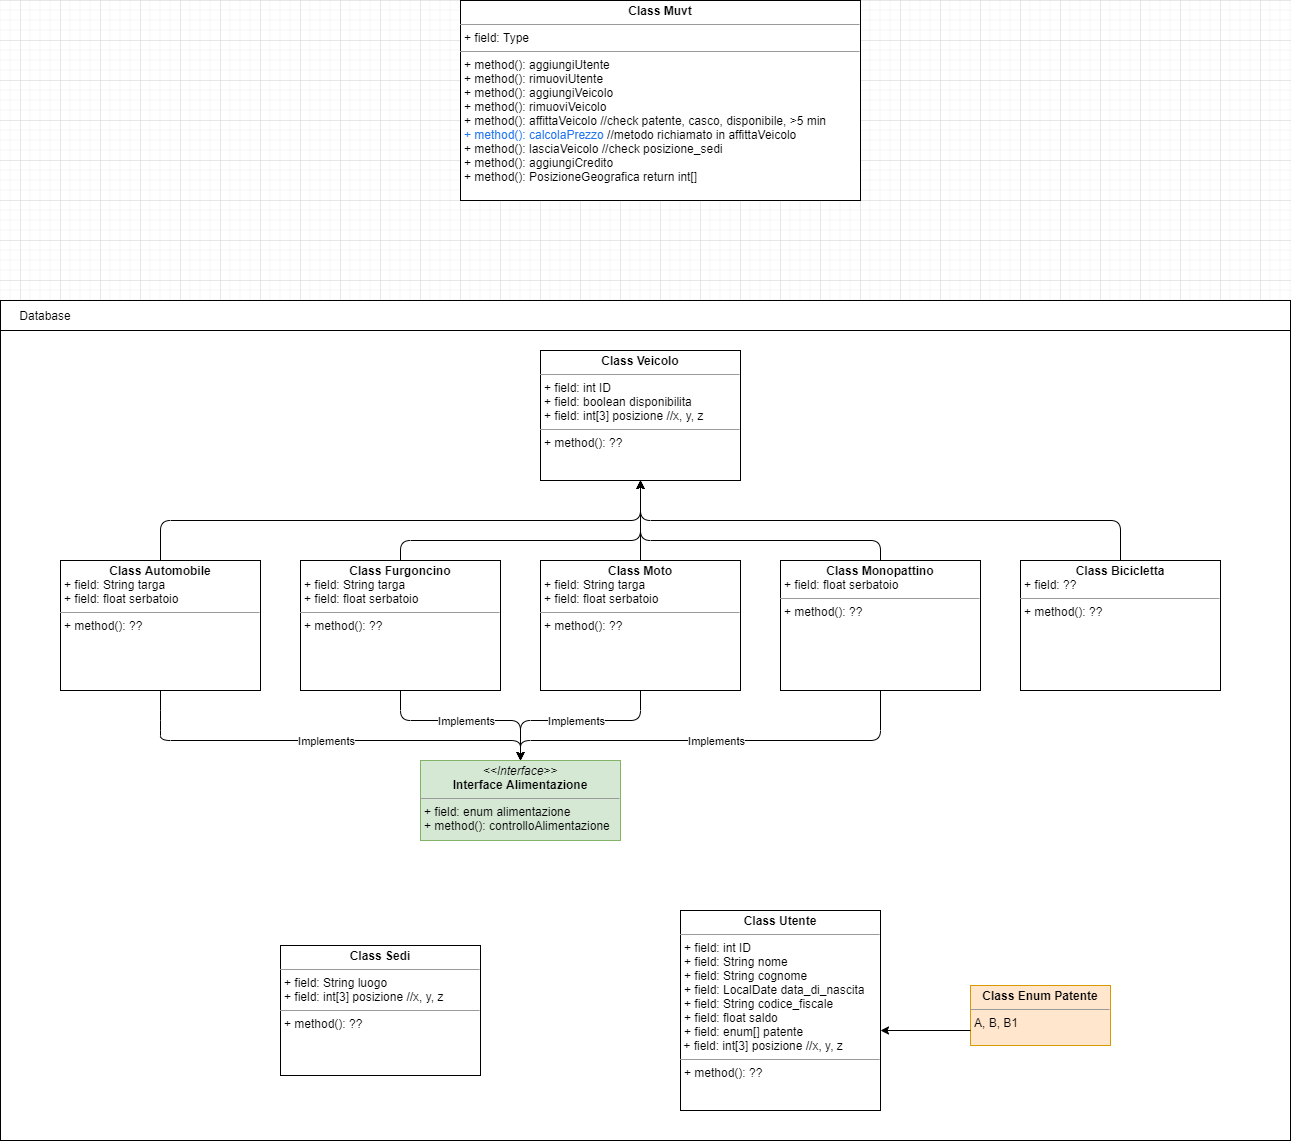

The diagram above was exported from draw.io. Its source (the exported page's mxGraphModel, read from the mxfile embedded in the PNG):
<mxGraphModel dx="852" dy="486" grid="1" gridSize="10" guides="1" tooltips="1" connect="1" arrows="1" fold="1" page="1" pageScale="1" pageWidth="827" pageHeight="1169" math="0" shadow="0">
  <root>
    <mxCell id="WIyWlLk6GJQsqaUBKTNV-0" />
    <mxCell id="WIyWlLk6GJQsqaUBKTNV-1" parent="WIyWlLk6GJQsqaUBKTNV-0" />
    <mxCell id="R4GEKbzclm3p3Y_QMuAE-41" value="" style="shape=internalStorage;whiteSpace=wrap;html=1;backgroundOutline=1;dx=0;dy=30;" vertex="1" parent="WIyWlLk6GJQsqaUBKTNV-1">
      <mxGeometry x="60" y="420" width="1290" height="840" as="geometry" />
    </mxCell>
    <mxCell id="R4GEKbzclm3p3Y_QMuAE-4" value="&lt;p style=&quot;margin: 0px ; margin-top: 4px ; text-align: center&quot;&gt;&lt;b&gt;Class Muvt&lt;/b&gt;&lt;/p&gt;&lt;hr size=&quot;1&quot;&gt;&lt;p style=&quot;margin: 0px ; margin-left: 4px&quot;&gt;+ field: Type&lt;/p&gt;&lt;hr size=&quot;1&quot;&gt;&lt;p style=&quot;margin: 0px ; margin-left: 4px&quot;&gt;+ method(): aggiungiUtente&lt;/p&gt;&lt;p style=&quot;margin: 0px ; margin-left: 4px&quot;&gt;+ method(): rimuoviUtente&lt;br&gt;&lt;/p&gt;&lt;p style=&quot;margin: 0px ; margin-left: 4px&quot;&gt;+ method(): aggiungiVeicolo&lt;br&gt;&lt;/p&gt;&lt;p style=&quot;margin: 0px ; margin-left: 4px&quot;&gt;+ method(): rimuoviVeicolo&lt;br&gt;+ method(): affittaVeicolo //check patente, casco, disponibile, &amp;gt;5 min&lt;br&gt;&lt;font color=&quot;#2476f0&quot;&gt;+ method(): calcolaPrezzo&lt;/font&gt; //metodo richiamato in affittaVeicolo&amp;nbsp;&lt;br&gt;+ method(): lasciaVeicolo //check posizione_sedi&lt;br&gt;+ method(): aggiungiCredito&lt;br&gt;+ method(): PosizioneGeografica return int[]&lt;br&gt;&lt;/p&gt;" style="verticalAlign=top;align=left;overflow=fill;fontSize=12;fontFamily=Helvetica;html=1;" vertex="1" parent="WIyWlLk6GJQsqaUBKTNV-1">
      <mxGeometry x="520" y="120" width="400" height="200" as="geometry" />
    </mxCell>
    <mxCell id="R4GEKbzclm3p3Y_QMuAE-5" value="&lt;p style=&quot;margin: 0px ; margin-top: 4px ; text-align: center&quot;&gt;&lt;b&gt;Class Veicolo&lt;/b&gt;&lt;/p&gt;&lt;hr size=&quot;1&quot;&gt;&lt;p style=&quot;margin: 0px ; margin-left: 4px&quot;&gt;+ field: int ID&lt;br&gt;+ field: boolean disponibilita&lt;br&gt;&lt;/p&gt;&lt;p style=&quot;margin: 0px ; margin-left: 4px&quot;&gt;+ field: int[3] posizione //x, y, z&lt;br&gt;&lt;/p&gt;&lt;hr size=&quot;1&quot;&gt;&lt;p style=&quot;margin: 0px ; margin-left: 4px&quot;&gt;+ method(): ??&lt;br&gt;&lt;/p&gt;" style="verticalAlign=top;align=left;overflow=fill;fontSize=12;fontFamily=Helvetica;html=1;" vertex="1" parent="WIyWlLk6GJQsqaUBKTNV-1">
      <mxGeometry x="600" y="470" width="200" height="130" as="geometry" />
    </mxCell>
    <mxCell id="R4GEKbzclm3p3Y_QMuAE-6" value="&lt;p style=&quot;margin: 0px ; margin-top: 4px ; text-align: center&quot;&gt;&lt;i&gt;&amp;lt;&amp;lt;Interface&amp;gt;&amp;gt;&lt;/i&gt;&lt;br&gt;&lt;b&gt;Interface Alimentazione&lt;/b&gt;&lt;/p&gt;&lt;hr size=&quot;1&quot;&gt;&lt;p style=&quot;margin: 0px ; margin-left: 4px&quot;&gt;+ field: enum alimentazione&lt;/p&gt;&lt;p style=&quot;margin: 0px ; margin-left: 4px&quot;&gt;+ method(): controlloAlimentazione&amp;nbsp;&lt;/p&gt;" style="verticalAlign=top;align=left;overflow=fill;fontSize=12;fontFamily=Helvetica;html=1;fillColor=#d5e8d4;strokeColor=#82b366;" vertex="1" parent="WIyWlLk6GJQsqaUBKTNV-1">
      <mxGeometry x="480" y="880" width="200" height="80" as="geometry" />
    </mxCell>
    <mxCell id="R4GEKbzclm3p3Y_QMuAE-7" value="&lt;p style=&quot;margin: 0px ; margin-top: 4px ; text-align: center&quot;&gt;&lt;b&gt;Class Automobile&lt;/b&gt;&lt;/p&gt;&lt;p style=&quot;margin: 0px ; margin-left: 4px&quot;&gt;+ field: String targa&lt;br&gt;&lt;/p&gt;&lt;p style=&quot;margin: 0px ; margin-left: 4px&quot;&gt;+ field: float serbatoio&amp;nbsp; &amp;nbsp; &amp;nbsp; &amp;nbsp; &amp;nbsp; &amp;nbsp; &amp;nbsp;&amp;nbsp;&lt;br&gt;&lt;/p&gt;&lt;hr size=&quot;1&quot;&gt;&lt;p style=&quot;margin: 0px ; margin-left: 4px&quot;&gt;+ method(): ??&lt;br&gt;&lt;/p&gt;" style="verticalAlign=top;align=left;overflow=fill;fontSize=12;fontFamily=Helvetica;html=1;" vertex="1" parent="WIyWlLk6GJQsqaUBKTNV-1">
      <mxGeometry x="120" y="680" width="200" height="130" as="geometry" />
    </mxCell>
    <mxCell id="R4GEKbzclm3p3Y_QMuAE-8" value="&lt;p style=&quot;margin: 0px ; margin-top: 4px ; text-align: center&quot;&gt;&lt;b&gt;Class Furgoncino&lt;/b&gt;&lt;/p&gt;&lt;p style=&quot;margin: 0px 0px 0px 4px&quot;&gt;+ field: String targa&lt;br&gt;&lt;/p&gt;&lt;p style=&quot;margin: 0px 0px 0px 4px&quot;&gt;+ field: float serbatoio&lt;/p&gt;&lt;hr size=&quot;1&quot;&gt;&lt;p style=&quot;margin: 0px ; margin-left: 4px&quot;&gt;+ method(): ??&lt;br&gt;&lt;/p&gt;" style="verticalAlign=top;align=left;overflow=fill;fontSize=12;fontFamily=Helvetica;html=1;" vertex="1" parent="WIyWlLk6GJQsqaUBKTNV-1">
      <mxGeometry x="360" y="680" width="200" height="130" as="geometry" />
    </mxCell>
    <mxCell id="R4GEKbzclm3p3Y_QMuAE-9" value="&lt;p style=&quot;margin: 0px ; margin-top: 4px ; text-align: center&quot;&gt;&lt;b&gt;Class Monopattino&lt;/b&gt;&lt;/p&gt;&lt;p style=&quot;margin: 0px ; margin-left: 4px&quot;&gt;+ field: float serbatoio&lt;br&gt;&lt;/p&gt;&lt;hr size=&quot;1&quot;&gt;&lt;p style=&quot;margin: 0px ; margin-left: 4px&quot;&gt;+ method(): ??&lt;br&gt;&lt;/p&gt;" style="verticalAlign=top;align=left;overflow=fill;fontSize=12;fontFamily=Helvetica;html=1;" vertex="1" parent="WIyWlLk6GJQsqaUBKTNV-1">
      <mxGeometry x="840" y="680" width="200" height="130" as="geometry" />
    </mxCell>
    <mxCell id="R4GEKbzclm3p3Y_QMuAE-10" value="&lt;p style=&quot;margin: 0px ; margin-top: 4px ; text-align: center&quot;&gt;&lt;b&gt;Class Moto&lt;/b&gt;&lt;/p&gt;&lt;p style=&quot;margin: 0px 0px 0px 4px&quot;&gt;+ field: String targa&lt;br&gt;&lt;/p&gt;&lt;p style=&quot;margin: 0px 0px 0px 4px&quot;&gt;+ field: float serbatoio&lt;/p&gt;&lt;hr size=&quot;1&quot;&gt;&lt;p style=&quot;margin: 0px ; margin-left: 4px&quot;&gt;+ method(): ??&lt;br&gt;&lt;/p&gt;" style="verticalAlign=top;align=left;overflow=fill;fontSize=12;fontFamily=Helvetica;html=1;" vertex="1" parent="WIyWlLk6GJQsqaUBKTNV-1">
      <mxGeometry x="600" y="680" width="200" height="130" as="geometry" />
    </mxCell>
    <mxCell id="R4GEKbzclm3p3Y_QMuAE-17" value="&lt;p style=&quot;margin: 0px ; margin-top: 4px ; text-align: center&quot;&gt;&lt;b&gt;Class Bicicletta&lt;/b&gt;&lt;/p&gt;&lt;p style=&quot;margin: 0px ; margin-left: 4px&quot;&gt;+ field: ??&lt;br&gt;&lt;/p&gt;&lt;hr size=&quot;1&quot;&gt;&lt;p style=&quot;margin: 0px ; margin-left: 4px&quot;&gt;+ method(): ??&lt;br&gt;&lt;/p&gt;" style="verticalAlign=top;align=left;overflow=fill;fontSize=12;fontFamily=Helvetica;html=1;" vertex="1" parent="WIyWlLk6GJQsqaUBKTNV-1">
      <mxGeometry x="1080" y="680" width="200" height="130" as="geometry" />
    </mxCell>
    <mxCell id="R4GEKbzclm3p3Y_QMuAE-18" value="" style="endArrow=classic;html=1;entryX=0.5;entryY=1;entryDx=0;entryDy=0;exitX=0.5;exitY=0;exitDx=0;exitDy=0;" edge="1" parent="WIyWlLk6GJQsqaUBKTNV-1" source="R4GEKbzclm3p3Y_QMuAE-7" target="R4GEKbzclm3p3Y_QMuAE-5">
      <mxGeometry width="50" height="50" relative="1" as="geometry">
        <mxPoint x="390" y="650" as="sourcePoint" />
        <mxPoint x="440" y="600" as="targetPoint" />
        <Array as="points">
          <mxPoint x="220" y="640" />
          <mxPoint x="700" y="640" />
        </Array>
      </mxGeometry>
    </mxCell>
    <mxCell id="R4GEKbzclm3p3Y_QMuAE-20" value="" style="endArrow=classic;html=1;entryX=0.5;entryY=1;entryDx=0;entryDy=0;exitX=0.5;exitY=0;exitDx=0;exitDy=0;" edge="1" parent="WIyWlLk6GJQsqaUBKTNV-1" source="R4GEKbzclm3p3Y_QMuAE-8" target="R4GEKbzclm3p3Y_QMuAE-5">
      <mxGeometry width="50" height="50" relative="1" as="geometry">
        <mxPoint x="350" y="630" as="sourcePoint" />
        <mxPoint x="400" y="580" as="targetPoint" />
        <Array as="points">
          <mxPoint x="460" y="660" />
          <mxPoint x="700" y="660" />
        </Array>
      </mxGeometry>
    </mxCell>
    <mxCell id="R4GEKbzclm3p3Y_QMuAE-21" value="" style="endArrow=classic;html=1;entryX=0.5;entryY=1;entryDx=0;entryDy=0;exitX=0.5;exitY=0;exitDx=0;exitDy=0;" edge="1" parent="WIyWlLk6GJQsqaUBKTNV-1" source="R4GEKbzclm3p3Y_QMuAE-10" target="R4GEKbzclm3p3Y_QMuAE-5">
      <mxGeometry width="50" height="50" relative="1" as="geometry">
        <mxPoint x="660" y="690" as="sourcePoint" />
        <mxPoint x="710" y="640" as="targetPoint" />
      </mxGeometry>
    </mxCell>
    <mxCell id="R4GEKbzclm3p3Y_QMuAE-22" value="" style="endArrow=classic;html=1;entryX=0.5;entryY=1;entryDx=0;entryDy=0;exitX=0.5;exitY=0;exitDx=0;exitDy=0;" edge="1" parent="WIyWlLk6GJQsqaUBKTNV-1" source="R4GEKbzclm3p3Y_QMuAE-9" target="R4GEKbzclm3p3Y_QMuAE-5">
      <mxGeometry width="50" height="50" relative="1" as="geometry">
        <mxPoint x="930" y="660" as="sourcePoint" />
        <mxPoint x="980" y="610" as="targetPoint" />
        <Array as="points">
          <mxPoint x="940" y="660" />
          <mxPoint x="700" y="660" />
        </Array>
      </mxGeometry>
    </mxCell>
    <mxCell id="R4GEKbzclm3p3Y_QMuAE-23" value="" style="endArrow=classic;html=1;entryX=0.5;entryY=1;entryDx=0;entryDy=0;exitX=0.5;exitY=0;exitDx=0;exitDy=0;" edge="1" parent="WIyWlLk6GJQsqaUBKTNV-1" source="R4GEKbzclm3p3Y_QMuAE-17" target="R4GEKbzclm3p3Y_QMuAE-5">
      <mxGeometry width="50" height="50" relative="1" as="geometry">
        <mxPoint x="940" y="660" as="sourcePoint" />
        <mxPoint x="990" y="610" as="targetPoint" />
        <Array as="points">
          <mxPoint x="1180" y="640" />
          <mxPoint x="700" y="640" />
        </Array>
      </mxGeometry>
    </mxCell>
    <mxCell id="R4GEKbzclm3p3Y_QMuAE-31" value="" style="endArrow=classic;html=1;entryX=0.5;entryY=0;entryDx=0;entryDy=0;exitX=0.5;exitY=1;exitDx=0;exitDy=0;" edge="1" parent="WIyWlLk6GJQsqaUBKTNV-1" source="R4GEKbzclm3p3Y_QMuAE-7" target="R4GEKbzclm3p3Y_QMuAE-6">
      <mxGeometry relative="1" as="geometry">
        <mxPoint x="80" y="920" as="sourcePoint" />
        <mxPoint x="180" y="920" as="targetPoint" />
        <Array as="points">
          <mxPoint x="220" y="840" />
          <mxPoint x="220" y="860" />
          <mxPoint x="580" y="860" />
        </Array>
      </mxGeometry>
    </mxCell>
    <mxCell id="R4GEKbzclm3p3Y_QMuAE-32" value="Implements" style="edgeLabel;resizable=0;html=1;align=center;verticalAlign=middle;" connectable="0" vertex="1" parent="R4GEKbzclm3p3Y_QMuAE-31">
      <mxGeometry relative="1" as="geometry" />
    </mxCell>
    <mxCell id="R4GEKbzclm3p3Y_QMuAE-33" value="" style="endArrow=classic;html=1;exitX=0.5;exitY=1;exitDx=0;exitDy=0;entryX=0.5;entryY=0;entryDx=0;entryDy=0;" edge="1" parent="WIyWlLk6GJQsqaUBKTNV-1" source="R4GEKbzclm3p3Y_QMuAE-8" target="R4GEKbzclm3p3Y_QMuAE-6">
      <mxGeometry relative="1" as="geometry">
        <mxPoint x="230" y="820" as="sourcePoint" />
        <mxPoint x="570" y="850" as="targetPoint" />
        <Array as="points">
          <mxPoint x="460" y="840" />
          <mxPoint x="580" y="840" />
        </Array>
      </mxGeometry>
    </mxCell>
    <mxCell id="R4GEKbzclm3p3Y_QMuAE-34" value="Implements" style="edgeLabel;resizable=0;html=1;align=center;verticalAlign=middle;" connectable="0" vertex="1" parent="R4GEKbzclm3p3Y_QMuAE-33">
      <mxGeometry relative="1" as="geometry" />
    </mxCell>
    <mxCell id="R4GEKbzclm3p3Y_QMuAE-35" value="" style="endArrow=classic;html=1;exitX=0.5;exitY=1;exitDx=0;exitDy=0;entryX=0.5;entryY=0;entryDx=0;entryDy=0;" edge="1" parent="WIyWlLk6GJQsqaUBKTNV-1" source="R4GEKbzclm3p3Y_QMuAE-10" target="R4GEKbzclm3p3Y_QMuAE-6">
      <mxGeometry relative="1" as="geometry">
        <mxPoint x="470" y="820" as="sourcePoint" />
        <mxPoint x="580" y="850" as="targetPoint" />
        <Array as="points">
          <mxPoint x="700" y="840" />
          <mxPoint x="580" y="840" />
        </Array>
      </mxGeometry>
    </mxCell>
    <mxCell id="R4GEKbzclm3p3Y_QMuAE-36" value="Implements" style="edgeLabel;resizable=0;html=1;align=center;verticalAlign=middle;" connectable="0" vertex="1" parent="R4GEKbzclm3p3Y_QMuAE-35">
      <mxGeometry relative="1" as="geometry" />
    </mxCell>
    <mxCell id="R4GEKbzclm3p3Y_QMuAE-37" value="" style="endArrow=classic;html=1;exitX=0.5;exitY=1;exitDx=0;exitDy=0;entryX=0.5;entryY=0;entryDx=0;entryDy=0;" edge="1" parent="WIyWlLk6GJQsqaUBKTNV-1" source="R4GEKbzclm3p3Y_QMuAE-9" target="R4GEKbzclm3p3Y_QMuAE-6">
      <mxGeometry relative="1" as="geometry">
        <mxPoint x="480" y="830" as="sourcePoint" />
        <mxPoint x="600" y="900" as="targetPoint" />
        <Array as="points">
          <mxPoint x="940" y="860" />
          <mxPoint x="580" y="860" />
        </Array>
      </mxGeometry>
    </mxCell>
    <mxCell id="R4GEKbzclm3p3Y_QMuAE-38" value="Implements" style="edgeLabel;resizable=0;html=1;align=center;verticalAlign=middle;" connectable="0" vertex="1" parent="R4GEKbzclm3p3Y_QMuAE-37">
      <mxGeometry relative="1" as="geometry" />
    </mxCell>
    <mxCell id="R4GEKbzclm3p3Y_QMuAE-40" value="&lt;p style=&quot;margin: 0px ; margin-top: 4px ; text-align: center&quot;&gt;&lt;b&gt;Class Enum Patente&lt;/b&gt;&lt;/p&gt;&lt;hr size=&quot;1&quot;&gt;&lt;p style=&quot;margin: 0px ; margin-left: 4px&quot;&gt;A, B, B1&lt;/p&gt;" style="verticalAlign=top;align=left;overflow=fill;fontSize=12;fontFamily=Helvetica;html=1;fillColor=#ffe6cc;strokeColor=#d79b00;" vertex="1" parent="WIyWlLk6GJQsqaUBKTNV-1">
      <mxGeometry x="1030" y="1105" width="140" height="60" as="geometry" />
    </mxCell>
    <mxCell id="R4GEKbzclm3p3Y_QMuAE-42" value="Database" style="text;html=1;strokeColor=none;fillColor=none;align=center;verticalAlign=middle;whiteSpace=wrap;rounded=0;" vertex="1" parent="WIyWlLk6GJQsqaUBKTNV-1">
      <mxGeometry x="60" y="420" width="90" height="30" as="geometry" />
    </mxCell>
    <mxCell id="R4GEKbzclm3p3Y_QMuAE-43" value="" style="endArrow=classic;html=1;exitX=0;exitY=0.75;exitDx=0;exitDy=0;entryX=1;entryY=0.6;entryDx=0;entryDy=0;entryPerimeter=0;" edge="1" parent="WIyWlLk6GJQsqaUBKTNV-1" source="R4GEKbzclm3p3Y_QMuAE-40">
      <mxGeometry width="50" height="50" relative="1" as="geometry">
        <mxPoint x="960" y="1040" as="sourcePoint" />
        <mxPoint x="940" y="1150" as="targetPoint" />
      </mxGeometry>
    </mxCell>
    <mxCell id="R4GEKbzclm3p3Y_QMuAE-44" value="&lt;p style=&quot;margin: 0px ; margin-top: 4px ; text-align: center&quot;&gt;&lt;b&gt;Class Sedi&lt;/b&gt;&lt;/p&gt;&lt;hr size=&quot;1&quot;&gt;&lt;p style=&quot;margin: 0px ; margin-left: 4px&quot;&gt;+ field: String luogo&lt;br&gt;&lt;/p&gt;&lt;p style=&quot;margin: 0px ; margin-left: 4px&quot;&gt;+ field: int[3] posizione //x, y, z&lt;br&gt;&lt;/p&gt;&lt;hr size=&quot;1&quot;&gt;&lt;p style=&quot;margin: 0px ; margin-left: 4px&quot;&gt;+ method(): ??&lt;br&gt;&lt;/p&gt;" style="verticalAlign=top;align=left;overflow=fill;fontSize=12;fontFamily=Helvetica;html=1;" vertex="1" parent="WIyWlLk6GJQsqaUBKTNV-1">
      <mxGeometry x="340" y="1065" width="200" height="130" as="geometry" />
    </mxCell>
    <mxCell id="R4GEKbzclm3p3Y_QMuAE-45" value="&lt;p style=&quot;margin: 0px ; margin-top: 4px ; text-align: center&quot;&gt;&lt;b&gt;Class Utente&lt;/b&gt;&lt;/p&gt;&lt;hr size=&quot;1&quot;&gt;&lt;p style=&quot;margin: 0px ; margin-left: 4px&quot;&gt;+ field: int ID&lt;br&gt;&lt;/p&gt;&lt;p style=&quot;margin: 0px ; margin-left: 4px&quot;&gt;+ field: String nome&lt;/p&gt;&lt;p style=&quot;margin: 0px ; margin-left: 4px&quot;&gt;+ field: String cognome&lt;br&gt;+ field: LocalDate data_di_nascita&lt;br&gt;+ field: String codice_fiscale&lt;br&gt;+ field: float saldo&lt;br&gt;&lt;/p&gt;&lt;p style=&quot;margin: 0px ; margin-left: 4px&quot;&gt;+ field: enum[] patente&lt;br&gt;&lt;/p&gt;&amp;nbsp;+ field: int[3] posizione //x, y, z&lt;hr size=&quot;1&quot;&gt;&lt;p style=&quot;margin: 0px ; margin-left: 4px&quot;&gt;+ method(): ??&lt;br&gt;&lt;/p&gt;" style="verticalAlign=top;align=left;overflow=fill;fontSize=12;fontFamily=Helvetica;html=1;" vertex="1" parent="WIyWlLk6GJQsqaUBKTNV-1">
      <mxGeometry x="740" y="1030" width="200" height="200" as="geometry" />
    </mxCell>
  </root>
</mxGraphModel>